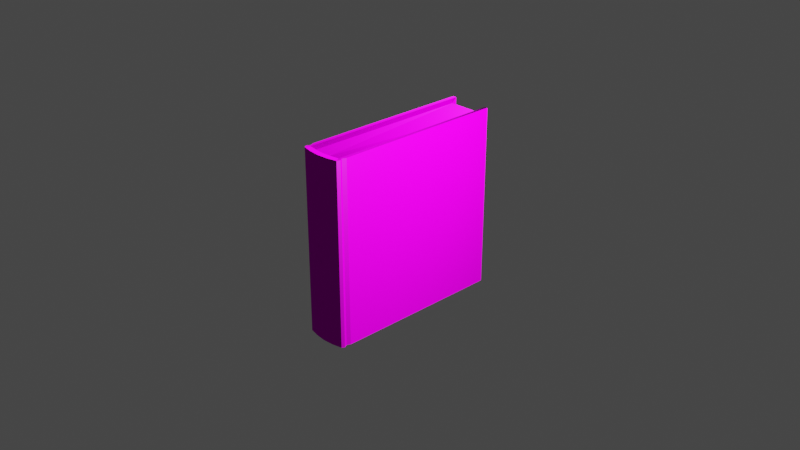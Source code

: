 # Source: Book.blend  (saved by Blender 3.1.7; exported with 4.5.12 LTS)
import bpy
from mathutils import Matrix  # noqa: F401  (used for matrix-valued properties, if any)

bpy.ops.wm.read_factory_settings(use_empty=True)
scene = bpy.context.scene
scene.name = 'Scene'

# ---- collections
col_collection = bpy.data.collections.new('Collection'); scene.collection.children.link(col_collection)

# ---- images (referenced by path relative to the original .blend; pixels are not part of the script)
import os
ASSET_DIR = os.environ.get("B2B_ASSET_DIR", "")  # directory of the original .blend (textures are referenced by path, not embedded)
HERE = os.path.dirname(os.path.abspath(__file__))  # packed textures are extracted next to this script under _unpacked/

def load_image(name, relpath, width, height, colorspace="sRGB"):
    """Load a texture the original file referenced (path relative to the .blend, or extracted next to this script)."""
    p = next((c for c in (os.path.join(HERE, relpath), os.path.join(ASSET_DIR, relpath)) if relpath and os.path.exists(c)), "")
    if p:
        img = bpy.data.images.load(p, check_existing=True)
        img.name = name
    else:  # same state as the original file: an image datablock whose file is absent (Cycles renders it pink)
        img = bpy.data.images.new(name, width, height)
        img.source = "FILE"
        img.filepath = "//" + (relpath or name)
    img.colorspace_settings.name = colorspace
    return img
img_booktex = load_image('BookTex', 'book/BookTex.png', 1024, 1024, 'sRGB')
img_booknormal_png = load_image('BookNormal.png', 'book/BookNormal.png', 1024, 1024, 'sRGB')

# ---- materials (node trees are filled in below, after node groups)
mat_bookmat = bpy.data.materials.new('BookMat')
mat_bookmat.alpha_threshold = 0.0
mat_bookmat.use_transparent_shadow = False
mat_bookmat.line_color = (0.0, 0.0, 0.0, 1.0)

# ---- material node trees
mat_bookmat.use_nodes = True; mat_bookmat.node_tree.nodes.clear()
_N = mat_bookmat.node_tree.nodes; _L = mat_bookmat.node_tree.links
n0 = _N.new('ShaderNodeOutputMaterial'); n0.name = 'Material Output'; n0.location = (300, 300)
n1 = _N.new('ShaderNodeTexImage'); n1.name = 'Image Texture'; n1.location = (-445, 312)
n1.image = img_booktex
n2 = _N.new('ShaderNodeNormalMap'); n2.name = 'Normal Map'; n2.location = (-393, -88)
n3 = _N.new('ShaderNodeBsdfPrincipled'); n3.name = 'Principled BSDF'; n3.location = (10, 300)
n3.distribution = 'GGX'
n3.subsurface_method = 'RANDOM_WALK_SKIN'
n3.inputs[2].default_value = 0.4682
n3.inputs[3].default_value = 1.45
n3.inputs[13].default_value = 0.04091
n3.inputs[27].default_value = (0.0, 0.0, 0.0, 1.0)
n3.inputs[28].default_value = 1.0
n4 = _N.new('ShaderNodeTexImage'); n4.name = 'Image Texture.001'; n4.location = (-709, -83)
n4.image = img_booknormal_png
_L.new(n3.outputs[0], n0.inputs[0])
_L.new(n4.outputs[0], n2.inputs[1])
_L.new(n2.outputs[0], n3.inputs[5])
_L.new(n1.outputs[0], n3.inputs[0])
n0.is_active_output = True

# ---- world
world_world = bpy.data.worlds.new('World'); scene.world = world_world
world_world.use_nodes = True; world_world.node_tree.nodes.clear()
_N = world_world.node_tree.nodes; _L = world_world.node_tree.links
n0 = _N.new('ShaderNodeOutputWorld'); n0.name = 'World Output'; n0.location = (300, 300)
n1 = _N.new('ShaderNodeBackground'); n1.name = 'Background'; n1.location = (10, 300)
n1.inputs[0].default_value = (0.05088, 0.05088, 0.05088, 1.0)
_L.new(n1.outputs[0], n0.inputs[0])
n0.is_active_output = True
world_world.color = (0.05088, 0.05088, 0.05088)
world_world.use_sun_shadow = False
world_world.sun_shadow_jitter_overblur = 0.0

# ---- cameras
cam_camera = bpy.data.cameras.new('Camera')
cam_camera.clip_end = 100.0
cam_camera.ortho_scale = 7.314

# ---- lights
light_light = bpy.data.lights.new('Light', 'POINT')
light_light.transmission_factor = 0.0
light_light.energy = 1000.0
light_light.shadow_soft_size = 0.1
light_light.shadow_maximum_resolution = 0.006
light_light.use_absolute_resolution = True

# ---- meshes
me_mesh = bpy.data.meshes.new('Mesh')
me_mesh.from_pydata([(0.2297, -0.9949, 1.0), (0.2297, -0.9949, -1.0), (-0.227, -0.9949, 1.0), (-0.227, -0.9949, -1.0), (-0.1992, 1.0, 1.0), (-0.1992, 0.947, 0.9469), (0.2015, 1.0, 1.0), (0.2015, 1.0, -1.0), (-0.1992, 1.0, -1.0), (-0.1992, -0.9479, -1.0), (0.2015, -0.948, -1.0), (0.2015, -0.948, 1.0), (-0.1992, -0.9479, 1.0), (0.2015, 0.9471, 0.9469), (0.2015, 0.9469, -0.9471), (-0.1992, 0.947, -0.9471), (-0.1992, -0.9461, -0.9471), (0.2015, -0.9461, -0.9471), (-0.1992, -0.9461, 0.9469), (-0.2391, 1.0, 1.0), (0.2417, 1.0, 1.0), (0.2417, 1.0, -1.0), (-0.2391, 1.0, -1.0), (0.001162, -0.9074, 0.9469), (0.1013, -0.9181, -0.9471), (0.1013, -0.9181, 0.9469), (-0.09902, -0.9181, -0.9471), (0.001162, -0.9074, -0.9471), (0.2015, -0.9461, 0.9469), (-0.09902, -0.9181, 0.9469), (0.2015, -0.9092, 0.9469), (-0.1992, -0.9092, 0.9469), (0.2015, -0.9092, -0.9471), (-0.1992, -0.9092, -0.9471), (0.001315, -1.03, 1.0), (0.001162, -0.9709, 1.0), (0.001315, -1.03, -1.0), (0.001167, -0.9709, -1.0), (0.1215, -1.019, -1.0), (0.1013, -0.9627, -1.0), (0.1215, -1.019, 1.0), (0.1013, -0.9627, 1.0), (-0.1189, -1.019, 1.0), (-0.09902, -0.9626, 1.0), (-0.1189, -1.019, -1.0), (-0.09901, -0.9627, -1.0), (-0.1992, -0.9263, -1.0), (-0.1992, -0.9263, 1.0), (-0.2208, -0.9263, -1.0), (-0.2208, -0.9263, 1.0), (0.2015, -0.9263, -1.0), (0.2015, -0.9263, 1.0), (0.2234, -0.9263, -1.0), (0.2234, -0.9263, 1.0), (-0.1992, -0.8846, 1.0), (-0.2391, -0.8846, -1.0), (-0.2391, -0.8846, 1.0), (-0.1992, -0.8846, -1.0), (0.2015, -0.8846, -1.0), (0.2417, -0.8846, -1.0), (0.2417, -0.8846, 1.0), (0.2015, -0.8846, 1.0), (0.2015, -0.9371, 1.0), (0.2015, -0.9371, -1.0), (0.2459, -0.9644, -1.0), (0.2459, -0.9644, 1.0), (-0.1992, -0.9371, -1.0), (-0.1992, -0.9371, 1.0), (-0.2433, -0.9644, -1.0), (-0.2433, -0.9644, 1.0)], [], [(42, 2, 3, 44), (8, 4, 5, 15), (6, 7, 14, 13), (39, 10, 1, 38), (7, 6, 20, 21), (4, 8, 22, 19), (59, 21, 20, 60), (55, 56, 19, 22), (23, 29, 26, 27), (18, 16, 26, 29), (42, 43, 12, 2), (25, 23, 27, 24), (25, 24, 17, 28), (41, 11, 28, 17, 10, 39), (30, 25, 28), (62, 28, 11), (30, 23, 25), (31, 29, 23), (29, 31, 18), (13, 23, 30), (24, 32, 17), (27, 32, 24), (16, 33, 26), (26, 33, 27), (9, 66, 16), (63, 10, 17), (33, 15, 27), (15, 5, 13, 14), (5, 31, 23), (55, 22, 8, 57), (59, 58, 7, 21), (56, 54, 4, 19), (61, 60, 20, 6), (23, 13, 5), (32, 27, 14), (15, 14, 27), (43, 35, 37, 45), (40, 41, 35, 34), (45, 37, 36, 44), (40, 34, 36, 38), (0, 40, 38, 1), (0, 11, 41, 40), (35, 41, 39, 37), (37, 39, 38, 36), (9, 45, 44, 3), (18, 12, 43, 45, 9, 16), (34, 35, 43, 42), (34, 42, 44, 36), (69, 67, 47, 49), (68, 48, 46, 66), (68, 69, 49, 48), (62, 65, 53, 51), (64, 63, 50, 52), (64, 52, 53, 65), (49, 47, 54, 56), (48, 55, 57, 46), (48, 49, 56, 55), (51, 53, 60, 61), (52, 50, 58, 59), (52, 59, 60, 53), (1, 64, 65, 0), (1, 10, 63, 64), (11, 0, 65, 62), (3, 2, 69, 68), (3, 68, 66, 9), (2, 12, 67, 69), (54, 47, 31), (31, 47, 67, 18), (18, 67, 12), (5, 4, 54, 31), (28, 62, 51, 30), (51, 61, 30), (13, 30, 61, 6), (66, 46, 33, 16), (46, 57, 33), (15, 33, 57, 8), (63, 17, 32, 50), (50, 32, 58), (7, 58, 32, 14)])
_uv = me_mesh.uv_layers.new(name='UVMap')
_uv.uv.foreach_set('vector', [0.5552, 0.3318, 0.5559, 0.3458, 0.3186, 0.3429, 0.3156, 0.3309, 0.3055, 0.6259, 0.5761, 0.6104, 0.5694, 0.618, 0.313, 0.6327, 0.5757, 0.0219, 0.3055, 0.006769, 0.313, 0.0, 0.569, 0.01435, 0.3083, 0.3022, 0.3113, 0.2855, 0.3188, 0.2897, 0.3157, 0.3017, 0.3055, 0.006769, 0.5757, 0.0219, 0.5754, 0.02733, 0.3052, 0.0122, 0.5761, 0.6104, 0.3055, 0.6259, 0.3052, 0.6205, 0.5758, 0.605, 0.3153, 0.2746, 0.3052, 0.0122, 0.5754, 0.02733, 0.5558, 0.2707, 0.3151, 0.3581, 0.5557, 0.3615, 0.5758, 0.605, 0.3052, 0.6205, 0.6867, 0.2652, 0.6727, 0.2654, 0.6732, 0.003711, 0.6867, 0.004737, 0.6586, 0.2635, 0.6593, 0.004744, 0.6732, 0.003711, 0.6727, 0.2654, 0.5552, 0.3318, 0.5626, 0.3301, 0.5626, 0.3433, 0.5559, 0.3458, 0.7005, 0.2654, 0.6867, 0.2652, 0.6867, 0.004737, 0.7002, 0.003697, 0.7005, 0.2654, 0.7002, 0.003697, 0.7144, 0.004745, 0.7144, 0.2635, 0.0001333, 0.3002, 0.0001646, 0.2846, 0.008306, 0.2846, 0.3021, 0.2855, 0.3113, 0.2855, 0.3083, 0.3022, 0.7138, 0.2681, 0.7005, 0.2654, 0.7144, 0.2635, 0.5602, 0.2785, 0.5674, 0.28, 0.5602, 0.28, 0.7138, 0.2681, 0.6867, 0.2652, 0.7005, 0.2654, 0.6592, 0.2682, 0.6727, 0.2654, 0.6867, 0.2652, 0.6727, 0.2654, 0.6592, 0.2682, 0.6586, 0.2635, 0.7124, 0.5165, 0.6867, 0.2652, 0.7138, 0.2681, 0.7002, 0.003697, 0.7134, 0.0, 0.7144, 0.004745, 0.6867, 0.004737, 0.7134, 0.0, 0.7002, 0.003697, 0.6593, 0.004744, 0.6602, 9.493e-05, 0.6732, 0.003711, 0.6732, 0.003711, 0.6602, 9.493e-05, 0.6867, 0.004737, 0.3111, 0.3472, 0.3108, 0.3492, 0.3018, 0.3471, 0.311, 0.2834, 0.3113, 0.2855, 0.3021, 0.2855, 0.6612, 1.0, 0.6609, 0.7607, 0.687, 0.9997, 0.6609, 0.7607, 0.6607, 0.5166, 0.7124, 0.5165, 0.7126, 0.7607, 0.6607, 0.5166, 0.6592, 0.2682, 0.6867, 0.2652, 0.3151, 0.3581, 0.3052, 0.6205, 0.2996, 0.6203, 0.3095, 0.3575, 0.3153, 0.2746, 0.3097, 0.2751, 0.2996, 0.01241, 0.3052, 0.0122, 0.5557, 0.3615, 0.5607, 0.3609, 0.581, 0.6046, 0.5758, 0.605, 0.5609, 0.2714, 0.5558, 0.2707, 0.5754, 0.02733, 0.581, 0.02779, 0.6867, 0.2652, 0.7124, 0.5165, 0.6607, 0.5166, 0.7129, 0.9999, 0.687, 0.9997, 0.7126, 0.7607, 0.6609, 0.7607, 0.7126, 0.7607, 0.687, 0.9997, 4.965e-05, 0.3309, 9.448e-05, 0.3154, 0.3078, 0.3163, 0.3081, 0.3304, 0.5552, 0.3017, 0.563, 0.3036, 0.5624, 0.3169, 0.5549, 0.3168, 0.3081, 0.3304, 0.3078, 0.3163, 0.3153, 0.3163, 0.3156, 0.3309, 0.5552, 0.3017, 0.5549, 0.3168, 0.3153, 0.3163, 0.3157, 0.3017, 0.556, 0.2864, 0.5552, 0.3017, 0.3157, 0.3017, 0.3188, 0.2897, 0.556, 0.2864, 0.5632, 0.2894, 0.563, 0.3036, 0.5552, 0.3017, 9.448e-05, 0.3154, 0.0001333, 0.3002, 0.3083, 0.3022, 0.3078, 0.3163, 0.3078, 0.3163, 0.3083, 0.3022, 0.3157, 0.3017, 0.3153, 0.3163, 0.3111, 0.3472, 0.3081, 0.3304, 0.3156, 0.3309, 0.3186, 0.3429, 0.00814, 0.3465, 0.0, 0.3464, 4.965e-05, 0.3309, 0.3081, 0.3304, 0.3111, 0.3472, 0.3018, 0.3471, 0.5549, 0.3168, 0.5624, 0.3169, 0.5626, 0.3301, 0.5552, 0.3318, 0.5549, 0.3168, 0.5552, 0.3318, 0.3156, 0.3309, 0.3153, 0.3163, 0.5548, 0.3505, 0.5601, 0.3538, 0.5601, 0.3552, 0.5569, 0.3554, 0.3186, 0.3465, 0.3144, 0.3521, 0.3106, 0.3511, 0.3108, 0.3492, 0.3186, 0.3465, 0.5548, 0.3505, 0.5569, 0.3554, 0.3144, 0.3521, 0.5602, 0.2785, 0.5548, 0.2818, 0.557, 0.2769, 0.5603, 0.277, 0.3188, 0.2861, 0.311, 0.2834, 0.3108, 0.2815, 0.3147, 0.2805, 0.3188, 0.2861, 0.3147, 0.2805, 0.557, 0.2769, 0.5548, 0.2818, 0.5569, 0.3554, 0.5601, 0.3552, 0.5607, 0.3609, 0.5557, 0.3615, 0.3144, 0.3521, 0.3151, 0.3581, 0.3095, 0.3575, 0.3106, 0.3511, 0.3144, 0.3521, 0.5569, 0.3554, 0.5557, 0.3615, 0.3151, 0.3581, 0.5603, 0.277, 0.557, 0.2769, 0.5558, 0.2707, 0.5609, 0.2714, 0.3147, 0.2805, 0.3108, 0.2815, 0.3097, 0.2751, 0.3153, 0.2746, 0.3147, 0.2805, 0.3153, 0.2746, 0.5558, 0.2707, 0.557, 0.2769, 0.3188, 0.2897, 0.3188, 0.2861, 0.5548, 0.2818, 0.556, 0.2864, 0.3188, 0.2897, 0.3113, 0.2855, 0.311, 0.2834, 0.3188, 0.2861, 0.5602, 0.28, 0.556, 0.2864, 0.5548, 0.2818, 0.5602, 0.2785, 0.3186, 0.3429, 0.5559, 0.3458, 0.5548, 0.3505, 0.3186, 0.3465, 0.3186, 0.3429, 0.3186, 0.3465, 0.3108, 0.3492, 0.3111, 0.3472, 0.5559, 0.3458, 0.5601, 0.3522, 0.5601, 0.3538, 0.5548, 0.3505, 0.5607, 0.3609, 0.5601, 0.3552, 0.5675, 0.3571, 0.5675, 0.3571, 0.5601, 0.3552, 0.5601, 0.3538, 0.5673, 0.3522, 0.5673, 0.3522, 0.5601, 0.3538, 0.5601, 0.3522, 0.5873, 0.5972, 0.581, 0.6046, 0.5607, 0.3609, 0.5675, 0.3571, 0.5674, 0.28, 0.5602, 0.2785, 0.5603, 0.277, 0.5676, 0.2751, 0.5603, 0.277, 0.5609, 0.2714, 0.5676, 0.2751, 0.5873, 0.03518, 0.5676, 0.2751, 0.5609, 0.2714, 0.581, 0.02779, 0.3108, 0.3492, 0.3106, 0.3511, 0.3017, 0.3531, 0.3018, 0.3471, 0.3106, 0.3511, 0.3095, 0.3575, 0.3017, 0.3531, 0.2925, 0.6127, 0.3017, 0.3531, 0.3095, 0.3575, 0.2996, 0.6203, 0.311, 0.2834, 0.3021, 0.2855, 0.3019, 0.2795, 0.3108, 0.2815, 0.3108, 0.2815, 0.3019, 0.2795, 0.3097, 0.2751, 0.2996, 0.01241, 0.3097, 0.2751, 0.3019, 0.2795, 0.2925, 0.02004])
_ca = me_mesh.color_attributes.new('Col', 'BYTE_COLOR', 'CORNER')
_ca.data.foreach_set('color', [1.0, 1.0, 1.0, 1.0, 1.0, 1.0, 1.0, 1.0, 1.0, 1.0, 1.0, 1.0, 1.0, 1.0, 1.0, 1.0, 1.0, 1.0, 1.0, 1.0, 1.0, 1.0, 1.0, 1.0, 1.0, 1.0, 1.0, 1.0, 1.0, 1.0, 1.0, 1.0, 1.0, 1.0, 1.0, 1.0, 1.0, 1.0, 1.0, 1.0, 1.0, 1.0, 1.0, 1.0, 1.0, 1.0, 1.0, 1.0, 1.0, 1.0, 1.0, 1.0, 1.0, 1.0, 1.0, 1.0, 1.0, 1.0, 1.0, 1.0, 1.0, 1.0, 1.0, 1.0, 1.0, 1.0, 1.0, 1.0, 1.0, 1.0, 1.0, 1.0, 1.0, 1.0, 1.0, 1.0, 1.0, 1.0, 1.0, 1.0, 1.0, 1.0, 1.0, 1.0, 1.0, 1.0, 1.0, 1.0, 1.0, 1.0, 1.0, 1.0, 1.0, 1.0, 1.0, 1.0, 1.0, 1.0, 1.0, 1.0, 1.0, 1.0, 1.0, 1.0, 1.0, 1.0, 1.0, 1.0, 1.0, 1.0, 1.0, 1.0, 1.0, 1.0, 1.0, 1.0, 1.0, 1.0, 1.0, 1.0, 1.0, 1.0, 1.0, 1.0, 1.0, 1.0, 1.0, 1.0, 1.0, 1.0, 1.0, 1.0, 1.0, 1.0, 1.0, 1.0, 1.0, 1.0, 1.0, 1.0, 1.0, 1.0, 1.0, 1.0, 1.0, 1.0, 1.0, 1.0, 1.0, 1.0, 1.0, 1.0, 1.0, 1.0, 1.0, 1.0, 1.0, 1.0, 1.0, 1.0, 1.0, 1.0, 1.0, 1.0, 1.0, 1.0, 1.0, 1.0, 1.0, 1.0, 1.0, 1.0, 1.0, 1.0, 1.0, 1.0, 1.0, 1.0, 1.0, 1.0, 1.0, 1.0, 1.0, 1.0, 1.0, 1.0, 1.0, 1.0, 1.0, 1.0, 1.0, 1.0, 1.0, 1.0, 1.0, 1.0, 1.0, 1.0, 1.0, 1.0, 1.0, 1.0, 1.0, 1.0, 1.0, 1.0, 1.0, 1.0, 1.0, 1.0, 1.0, 1.0, 1.0, 1.0, 1.0, 1.0, 1.0, 1.0, 1.0, 1.0, 1.0, 1.0, 1.0, 1.0, 1.0, 1.0, 1.0, 1.0, 1.0, 1.0, 1.0, 1.0, 1.0, 1.0, 1.0, 1.0, 1.0, 1.0, 1.0, 1.0, 1.0, 1.0, 1.0, 1.0, 1.0, 1.0, 1.0, 1.0, 1.0, 1.0, 1.0, 1.0, 1.0, 1.0, 1.0, 1.0, 1.0, 1.0, 1.0, 1.0, 1.0, 1.0, 1.0, 1.0, 1.0, 1.0, 1.0, 1.0, 1.0, 1.0, 1.0, 1.0, 1.0, 1.0, 1.0, 1.0, 1.0, 1.0, 1.0, 1.0, 1.0, 1.0, 1.0, 1.0, 1.0, 1.0, 1.0, 1.0, 1.0, 1.0, 1.0, 1.0, 1.0, 1.0, 1.0, 1.0, 1.0, 1.0, 1.0, 1.0, 1.0, 1.0, 1.0, 1.0, 1.0, 1.0, 1.0, 1.0, 1.0, 1.0, 1.0, 1.0, 1.0, 1.0, 1.0, 1.0, 1.0, 1.0, 1.0, 1.0, 1.0, 1.0, 1.0, 1.0, 1.0, 1.0, 1.0, 1.0, 1.0, 1.0, 1.0, 1.0, 1.0, 1.0, 1.0, 1.0, 1.0, 1.0, 1.0, 1.0, 1.0, 1.0, 1.0, 1.0, 1.0, 1.0, 1.0, 1.0, 1.0, 1.0, 1.0, 1.0, 1.0, 1.0, 1.0, 1.0, 1.0, 1.0, 1.0, 1.0, 1.0, 1.0, 1.0, 1.0, 1.0, 1.0, 1.0, 1.0, 1.0, 1.0, 1.0, 1.0, 1.0, 1.0, 1.0, 1.0, 1.0, 1.0, 1.0, 1.0, 1.0, 1.0, 1.0, 1.0, 1.0, 1.0, 1.0, 1.0, 1.0, 1.0, 1.0, 1.0, 1.0, 1.0, 1.0, 1.0, 1.0, 1.0, 1.0, 1.0, 1.0, 1.0, 1.0, 1.0, 1.0, 1.0, 1.0, 1.0, 1.0, 1.0, 1.0, 1.0, 1.0, 1.0, 1.0, 1.0, 1.0, 1.0, 1.0, 1.0, 1.0, 1.0, 1.0, 1.0, 1.0, 1.0, 1.0, 1.0, 1.0, 1.0, 1.0, 1.0, 1.0, 1.0, 1.0, 1.0, 1.0, 1.0, 1.0, 1.0, 1.0, 1.0, 1.0, 1.0, 1.0, 1.0, 1.0, 1.0, 1.0, 1.0, 1.0, 1.0, 1.0, 1.0, 1.0, 1.0, 1.0, 1.0, 1.0, 1.0, 1.0, 1.0, 1.0, 1.0, 1.0, 1.0, 1.0, 1.0, 1.0, 1.0, 1.0, 1.0, 1.0, 1.0, 1.0, 1.0, 1.0, 1.0, 1.0, 1.0, 1.0, 1.0, 1.0, 1.0, 1.0, 1.0, 1.0, 1.0, 1.0, 1.0, 1.0, 1.0, 1.0, 1.0, 1.0, 1.0, 1.0, 1.0, 1.0, 1.0, 1.0, 1.0, 1.0, 1.0, 1.0, 1.0, 1.0, 1.0, 1.0, 1.0, 1.0, 1.0, 1.0, 1.0, 1.0, 1.0, 1.0, 1.0, 1.0, 1.0, 1.0, 1.0, 1.0, 1.0, 1.0, 1.0, 1.0, 1.0, 1.0, 1.0, 1.0, 1.0, 1.0, 1.0, 1.0, 1.0, 1.0, 1.0, 1.0, 1.0, 1.0, 1.0, 1.0, 1.0, 1.0, 1.0, 1.0, 1.0, 1.0, 1.0, 1.0, 1.0, 1.0, 1.0, 1.0, 1.0, 1.0, 1.0, 1.0, 1.0, 1.0, 1.0, 1.0, 1.0, 1.0, 1.0, 1.0, 1.0, 1.0, 1.0, 1.0, 1.0, 1.0, 1.0, 1.0, 1.0, 1.0, 1.0, 1.0, 1.0, 1.0, 1.0, 1.0, 1.0, 1.0, 1.0, 1.0, 1.0, 1.0, 1.0, 1.0, 1.0, 1.0, 1.0, 1.0, 1.0, 1.0, 1.0, 1.0, 1.0, 1.0, 1.0, 1.0, 1.0, 1.0, 1.0, 1.0, 1.0, 1.0, 1.0, 1.0, 1.0, 1.0, 1.0, 1.0, 1.0, 1.0, 1.0, 1.0, 1.0, 1.0, 1.0, 1.0, 1.0, 1.0, 1.0, 1.0, 1.0, 1.0, 1.0, 1.0, 1.0, 1.0, 1.0, 1.0, 1.0, 1.0, 1.0, 1.0, 1.0, 1.0, 1.0, 1.0, 1.0, 1.0, 1.0, 1.0, 1.0, 1.0, 1.0, 1.0, 1.0, 1.0, 1.0, 1.0, 1.0, 1.0, 1.0, 1.0, 1.0, 1.0, 1.0, 1.0, 1.0, 1.0, 1.0, 1.0, 1.0, 1.0, 1.0, 1.0, 1.0, 1.0, 1.0, 1.0, 1.0, 1.0, 1.0, 1.0, 1.0, 1.0, 1.0, 1.0, 1.0, 1.0, 1.0, 1.0, 1.0, 1.0, 1.0, 1.0, 1.0, 1.0, 1.0, 1.0, 1.0, 1.0, 1.0, 1.0, 1.0, 1.0, 1.0, 1.0, 1.0, 1.0, 1.0, 1.0, 1.0, 1.0, 1.0, 1.0, 1.0, 1.0, 1.0, 1.0, 1.0, 1.0, 1.0, 1.0, 1.0, 1.0, 1.0, 1.0, 1.0, 1.0, 1.0, 1.0, 1.0, 1.0, 1.0, 1.0, 1.0, 1.0, 1.0, 1.0, 1.0, 1.0, 1.0, 1.0, 1.0, 1.0, 1.0, 1.0, 1.0, 1.0, 1.0, 1.0, 1.0, 1.0, 1.0, 1.0, 1.0, 1.0, 1.0, 1.0, 1.0, 1.0, 1.0, 1.0, 1.0, 1.0, 1.0, 1.0, 1.0, 1.0, 1.0, 1.0, 1.0, 1.0, 1.0, 1.0, 1.0, 1.0, 1.0, 1.0, 1.0, 1.0, 1.0, 1.0, 1.0, 1.0, 1.0, 1.0, 1.0, 1.0, 1.0, 1.0, 1.0, 1.0, 1.0, 1.0, 1.0, 1.0, 1.0, 1.0, 1.0, 1.0, 1.0, 1.0, 1.0, 1.0, 1.0, 1.0, 1.0, 1.0, 1.0, 1.0, 1.0, 1.0, 1.0, 1.0, 1.0, 1.0, 1.0, 1.0, 1.0, 1.0, 1.0, 1.0, 1.0, 1.0, 1.0, 1.0, 1.0, 1.0, 1.0, 1.0, 1.0, 1.0, 1.0, 1.0, 1.0, 1.0, 1.0, 1.0, 1.0, 1.0, 1.0, 1.0, 1.0, 1.0, 1.0, 1.0, 1.0, 1.0, 1.0, 1.0, 1.0, 1.0, 1.0, 1.0, 1.0, 1.0, 1.0, 1.0, 1.0, 1.0, 1.0, 1.0, 1.0, 1.0, 1.0, 1.0, 1.0, 1.0, 1.0, 1.0, 1.0, 1.0, 1.0, 1.0, 1.0, 1.0, 1.0, 1.0, 1.0, 1.0, 1.0, 1.0, 1.0, 1.0, 1.0, 1.0, 1.0, 1.0, 1.0, 1.0, 1.0, 1.0, 1.0, 1.0, 1.0, 1.0, 1.0, 1.0, 1.0, 1.0, 1.0, 1.0, 1.0, 1.0, 1.0, 1.0, 1.0, 1.0, 1.0, 1.0, 1.0, 1.0, 1.0, 1.0, 1.0, 1.0, 1.0, 1.0, 1.0, 1.0, 1.0, 1.0, 1.0, 1.0, 1.0, 1.0, 1.0, 1.0, 1.0, 1.0, 1.0, 1.0, 1.0, 1.0, 1.0, 1.0, 1.0, 1.0, 1.0, 1.0, 1.0, 1.0, 1.0, 1.0, 1.0, 1.0, 1.0, 1.0, 1.0, 1.0, 1.0, 1.0, 1.0, 1.0, 1.0, 1.0, 1.0, 1.0, 1.0, 1.0, 1.0, 1.0, 1.0, 1.0, 1.0, 1.0, 1.0, 1.0, 1.0, 1.0, 1.0, 1.0, 1.0, 1.0, 1.0, 1.0, 1.0, 1.0, 1.0, 1.0, 1.0, 1.0, 1.0, 1.0, 1.0, 1.0, 1.0, 1.0, 1.0, 1.0, 1.0, 1.0, 1.0, 1.0, 1.0, 1.0, 1.0, 1.0, 1.0, 1.0, 1.0, 1.0, 1.0, 1.0, 1.0, 1.0, 1.0, 1.0, 1.0, 1.0, 1.0, 1.0, 1.0, 1.0, 1.0, 1.0, 1.0, 1.0, 1.0, 1.0, 1.0, 1.0, 1.0, 1.0, 1.0, 1.0, 1.0, 1.0, 1.0, 1.0, 1.0, 1.0, 1.0, 1.0, 1.0, 1.0, 1.0, 1.0, 1.0, 1.0, 1.0, 1.0, 1.0, 1.0, 1.0, 1.0, 1.0, 1.0, 1.0, 1.0, 1.0, 1.0, 1.0, 1.0, 1.0, 1.0, 1.0, 1.0, 1.0, 1.0, 1.0, 1.0, 1.0, 1.0, 1.0, 1.0, 1.0, 1.0, 1.0, 1.0, 1.0, 1.0, 1.0, 1.0, 1.0, 1.0, 1.0, 1.0, 1.0, 1.0, 1.0, 1.0, 1.0, 1.0, 1.0, 1.0, 1.0, 1.0, 1.0, 1.0, 1.0, 1.0, 1.0, 1.0, 1.0, 1.0, 1.0, 1.0, 1.0, 1.0, 1.0, 1.0, 1.0, 1.0, 1.0, 1.0, 1.0, 1.0, 1.0, 1.0, 1.0, 1.0, 1.0, 1.0, 1.0, 1.0, 1.0, 1.0, 1.0, 1.0, 1.0, 1.0, 1.0, 1.0, 1.0, 1.0, 1.0, 1.0, 1.0, 1.0, 1.0, 1.0, 1.0, 1.0, 1.0, 1.0, 1.0, 1.0, 1.0, 1.0, 1.0, 1.0, 1.0, 1.0, 1.0, 1.0, 1.0, 1.0, 1.0, 1.0, 1.0, 1.0, 1.0, 1.0, 1.0, 1.0, 1.0, 1.0, 1.0, 1.0, 1.0, 1.0, 1.0, 1.0, 1.0, 1.0, 1.0, 1.0, 1.0, 1.0, 1.0, 1.0, 1.0, 1.0, 1.0, 1.0, 1.0, 1.0, 1.0, 1.0, 1.0, 1.0, 1.0, 1.0, 1.0, 1.0, 1.0, 1.0, 1.0, 1.0, 1.0, 1.0, 1.0, 1.0, 1.0])
me_mesh.materials.append(mat_bookmat)
me_mesh.use_remesh_preserve_volume = False
me_mesh.use_remesh_preserve_attributes = False
me_mesh.use_mirror_vertex_groups = False
me_mesh.update()

# ---- objects
ob_book = bpy.data.objects.new('Book', me_mesh)
ob_light = bpy.data.objects.new('Light', light_light)
ob_camera = bpy.data.objects.new('Camera', cam_camera)

# ---- transforms, parenting, visibility, modifiers, constraints
ob_book.location = (0.0, 0.0, 0.0)
ob_book.lock_rotations_4d = False
ob_book.empty_display_type = 'ARROWS'
ob_book.lineart.crease_threshold = 0.0
ob_light.location = (1.639, 0.7246, 2.552)
ob_light.rotation_euler = (0.6503, 0.05522, 0.8995)
ob_light.lock_rotations_4d = False
ob_light.empty_display_type = 'ARROWS'
ob_light.color = (0.0, 0.0, 0.0, 0.0)
ob_light.lineart.crease_threshold = 0.0
ob_camera.location = (7.359, -6.926, 4.958)
ob_camera.rotation_euler = (1.109, 0.0, 0.8149)
ob_camera.lock_rotations_4d = False
ob_camera.empty_display_type = 'ARROWS'
ob_camera.color = (0.0, 0.0, 0.0, 0.0)
ob_camera.display_type = 'WIRE'
ob_camera.lineart.crease_threshold = 0.0

# ---- collection membership
col_collection.objects.link(ob_book)
col_collection.objects.link(ob_light)
col_collection.objects.link(ob_camera)

# ---- scene / render settings (as saved in the file)
scene.camera = ob_camera
scene.frame_start = 1; scene.frame_end = 250; scene.frame_set(1)
scene.render.engine = 'BLENDER_EEVEE_NEXT'
scene.cycles.sampling_pattern = 'TABULATED_SOBOL'
scene.cycles.use_light_tree = False
scene.eevee.use_gtao = True
scene.view_settings.view_transform = 'Filmic'
bpy.context.view_layer.update()
